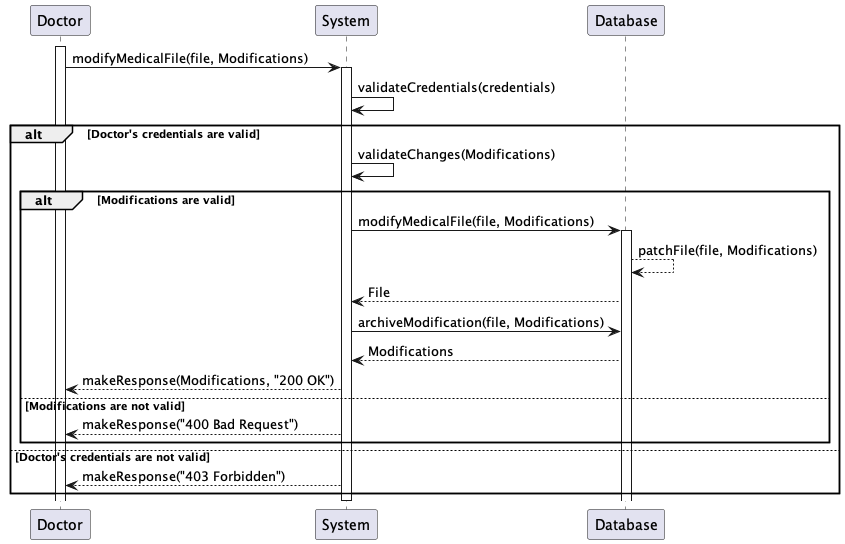

The diagram above was rendered by PlantUML. Its source (embedded in the PNG):
@startuml

participant "Doctor" as Doctor
participant "System" as System
participant "Database" as Database

activate Doctor
Doctor -> System: modifyMedicalFile(file, Modifications)
activate System
System -> System: validateCredentials(credentials)
alt Doctor's credentials are valid
    System -> System: validateChanges(Modifications)
    alt Modifications are valid
        System -> Database: modifyMedicalFile(file, Modifications)
        activate Database
        Database --> Database: patchFile(file, Modifications)
        Database --> System: File
        System -> Database: archiveModification(file, Modifications)
        Database --> System: Modifications
        System --> Doctor: makeResponse(Modifications, "200 OK")
    else Modifications are not valid
        System --> Doctor: makeResponse("400 Bad Request")
    end
else Doctor's credentials are not valid
    System --> Doctor: makeResponse("403 Forbidden")
end
deactivate System

@enduml